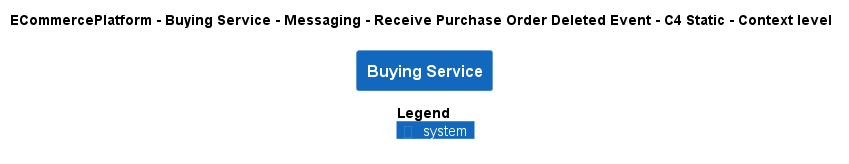

The diagram above was rendered by PlantUML. Its source (embedded in the PNG):
@startuml
!pragma layout smetana
!include ..\..\..\..\..\..\..\.c4s\C4_Context.puml

AddElementTag("c4interflow:lifecycle:new", $bgColor=green, $fontColor=#ffffff, $borderColor=green, $shadowing="False")
AddElementTag("c4interflow:lifecycle:changed", $bgColor=orange, $fontColor=#ffffff, $borderColor=orange, $shadowing="False")
AddElementTag("c4interflow:lifecycle:removed", $bgColor=red, $fontColor=#ffffff, $borderColor=red, $shadowing="False")

AddRelTag("c4interflow:lifecycle:new", $textColor=green, $lineColor=green)
AddRelTag("c4interflow:lifecycle:changed", $textColor=orange, $lineColor=orange)
AddRelTag("c4interflow:lifecycle:removed", $textColor=red, $lineColor=red)

SHOW_PERSON_PORTRAIT()
LAYOUT_TOP_DOWN()

skinparam linetype polyline

title ECommercePlatform - Buying Service - Messaging - Receive Purchase Order Deleted Event - C4 Static - Context level

System(ECommercePlatform.SoftwareSystems.BuyingService, "Buying Service", "")



SHOW_LEGEND()
@enduml